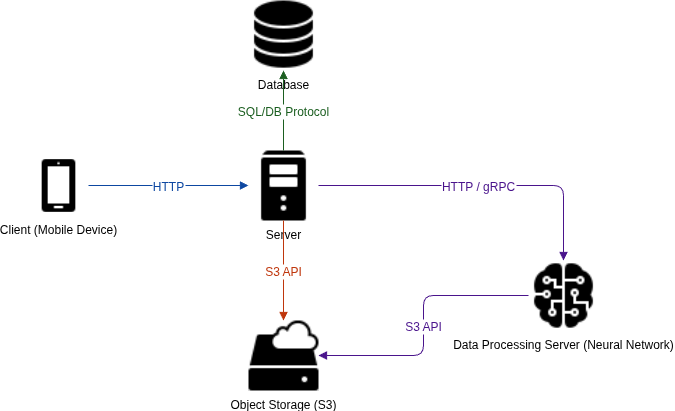

The diagram above was exported from draw.io. Its source (the exported page's mxGraphModel, read from the mxfile embedded in the PNG):
<mxGraphModel dx="2008" dy="659" grid="1" gridSize="10" guides="1" tooltips="1" connect="1" arrows="1" fold="1" page="1" pageScale="1" pageWidth="827" pageHeight="1169" background="light-dark(#FFFFFF,#FFFFFF)" math="0" shadow="0">
  <root>
    <mxCell id="0" />
    <mxCell id="1" parent="0" />
    <mxCell id="X61LGVX9550JY_IcBpzJ-59" value="Client (Mobile Device)" style="shape=image;image=https://img.icons8.com/ios-filled/50/000000/smartphone.png;verticalLabelPosition=bottom;verticalAlign=top;labelBackgroundColor=none;fillColor=#81d4fa;fontColor=light-dark(#000000,#000000);" parent="1" vertex="1">
      <mxGeometry x="-30" y="165" width="60" height="60" as="geometry" />
    </mxCell>
    <mxCell id="X61LGVX9550JY_IcBpzJ-61" value="Server" style="shape=image;image=https://img.icons8.com/ios-filled/50/000000/server.png;verticalLabelPosition=bottom;verticalAlign=top;labelBackgroundColor=none;fillColor=#a5d6a7;fontColor=light-dark(#000000,#000000);" parent="1" vertex="1">
      <mxGeometry x="190" y="160" width="70" height="70" as="geometry" />
    </mxCell>
    <mxCell id="X61LGVX9550JY_IcBpzJ-63" value="Database" style="shape=image;image=https://img.icons8.com/ios-filled/50/000000/database.png;verticalLabelPosition=bottom;verticalAlign=top;labelBackgroundColor=none;fillColor=#ffd54f;fontColor=light-dark(#000000,#000000);" parent="1" vertex="1">
      <mxGeometry x="190" y="10" width="70" height="70" as="geometry" />
    </mxCell>
    <mxCell id="X61LGVX9550JY_IcBpzJ-65" value="Object Storage (S3)" style="shape=image;image=https://img.icons8.com/ios-filled/50/000000/cloud-storage.png;verticalLabelPosition=bottom;verticalAlign=top;labelBackgroundColor=none;fillColor=#ffccbc;fontColor=light-dark(#000000,#000000);" parent="1" vertex="1">
      <mxGeometry x="190" y="330" width="70" height="70" as="geometry" />
    </mxCell>
    <mxCell id="X61LGVX9550JY_IcBpzJ-67" value="Data Processing Server (Neural Network)" style="shape=image;image=https://img.icons8.com/ios-filled/50/000000/artificial-intelligence.png;verticalLabelPosition=bottom;verticalAlign=top;labelBackgroundColor=none;fillColor=#ce93d8;fontColor=light-dark(#000000,#000000);" parent="1" vertex="1">
      <mxGeometry x="470" y="270" width="70" height="70" as="geometry" />
    </mxCell>
    <mxCell id="X61LGVX9550JY_IcBpzJ-69" value="HTTP" style="edgeStyle=orthogonalEdgeStyle;endArrow=block;strokeColor=#0d47a1;fontSize=12;fontColor=#0d47a1;" parent="1" source="X61LGVX9550JY_IcBpzJ-59" target="X61LGVX9550JY_IcBpzJ-61" edge="1">
      <mxGeometry relative="1" as="geometry" />
    </mxCell>
    <mxCell id="X61LGVX9550JY_IcBpzJ-70" value="SQL/DB Protocol" style="edgeStyle=orthogonalEdgeStyle;endArrow=block;strokeColor=#1b5e20;fontSize=12;fontColor=#1b5e20;" parent="1" source="X61LGVX9550JY_IcBpzJ-61" target="X61LGVX9550JY_IcBpzJ-63" edge="1">
      <mxGeometry relative="1" as="geometry" />
    </mxCell>
    <mxCell id="X61LGVX9550JY_IcBpzJ-71" value="S3 API" style="edgeStyle=orthogonalEdgeStyle;endArrow=block;strokeColor=#bf360c;fontSize=12;fontColor=#bf360c;" parent="1" source="X61LGVX9550JY_IcBpzJ-61" target="X61LGVX9550JY_IcBpzJ-65" edge="1">
      <mxGeometry relative="1" as="geometry" />
    </mxCell>
    <mxCell id="X61LGVX9550JY_IcBpzJ-72" value="HTTP / gRPC" style="edgeStyle=orthogonalEdgeStyle;endArrow=block;strokeColor=#4a148c;fontSize=12;fontColor=#4a148c;" parent="1" source="X61LGVX9550JY_IcBpzJ-61" target="X61LGVX9550JY_IcBpzJ-67" edge="1">
      <mxGeometry relative="1" as="geometry" />
    </mxCell>
    <mxCell id="X61LGVX9550JY_IcBpzJ-73" value="S3 API" style="edgeStyle=orthogonalEdgeStyle;endArrow=block;strokeColor=#4a148c;fontSize=12;fontColor=#4a148c;" parent="1" source="X61LGVX9550JY_IcBpzJ-67" target="X61LGVX9550JY_IcBpzJ-65" edge="1">
      <mxGeometry relative="1" as="geometry" />
    </mxCell>
  </root>
</mxGraphModel>